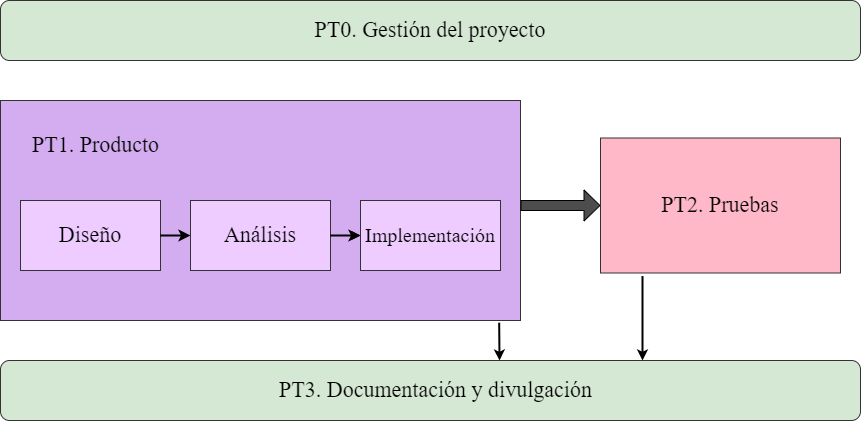

The diagram above was exported from draw.io. Its source (the exported page's mxGraphModel, read from the mxfile embedded in the PNG):
<mxGraphModel dx="1038" dy="579" grid="1" gridSize="10" guides="1" tooltips="1" connect="1" arrows="1" fold="1" page="1" pageScale="1" pageWidth="827" pageHeight="1169" math="0" shadow="0">
  <root>
    <mxCell id="0" />
    <mxCell id="1" parent="0" />
    <mxCell id="F0pIPUmOlUDLZElJ0aAv-2" value="&lt;font style=&quot;font-size: 22px&quot;&gt;PT0. Gestión del proyecto&lt;/font&gt;" style="rounded=1;whiteSpace=wrap;html=1;fillColor=#d5e8d4;strokeColor=#333333;fontFamily=Times New Roman;" parent="1" vertex="1">
      <mxGeometry x="40" y="40" width="860" height="60" as="geometry" />
    </mxCell>
    <mxCell id="MwLGhmTJhBAEwMX22ulI-1" value="&lt;font style=&quot;font-size: 22px&quot; face=&quot;Times New Roman&quot;&gt;&amp;nbsp; PT3. Documentación y divulgación&lt;/font&gt;" style="rounded=1;whiteSpace=wrap;html=1;fillColor=#d5e8d4;strokeColor=#333333;" parent="1" vertex="1">
      <mxGeometry x="40" y="400" width="860" height="60" as="geometry" />
    </mxCell>
    <mxCell id="MwLGhmTJhBAEwMX22ulI-7" value="" style="rounded=0;whiteSpace=wrap;html=1;fontFamily=Times New Roman;fontSize=22;fillColor=#D3ADF0;strokeColor=#333333;" parent="1" vertex="1">
      <mxGeometry x="40" y="140" width="520" height="220" as="geometry" />
    </mxCell>
    <mxCell id="MwLGhmTJhBAEwMX22ulI-8" value="PT2. Pruebas" style="rounded=0;whiteSpace=wrap;html=1;fontFamily=Times New Roman;fontSize=22;fillColor=#FFB8C8;strokeColor=#333333;" parent="1" vertex="1">
      <mxGeometry x="640" y="177.5" width="240" height="135" as="geometry" />
    </mxCell>
    <mxCell id="MwLGhmTJhBAEwMX22ulI-11" value="PT1. Producto" style="text;html=1;strokeColor=none;fillColor=none;align=left;verticalAlign=middle;whiteSpace=wrap;rounded=0;fontFamily=Times New Roman;fontSize=22;" parent="1" vertex="1">
      <mxGeometry x="70" y="170" width="220" height="30" as="geometry" />
    </mxCell>
    <mxCell id="MwLGhmTJhBAEwMX22ulI-12" value="Diseño" style="rounded=0;whiteSpace=wrap;html=1;fontFamily=Times New Roman;fontSize=22;strokeColor=#333333;fillColor=#EECCFF;" parent="1" vertex="1">
      <mxGeometry x="60" y="240" width="140" height="70" as="geometry" />
    </mxCell>
    <mxCell id="4eJ0H1PcpAnBFUwKum2b-1" value="" style="edgeStyle=orthogonalEdgeStyle;rounded=0;orthogonalLoop=1;jettySize=auto;html=1;fontColor=#000000;" parent="1" source="MwLGhmTJhBAEwMX22ulI-13" target="MwLGhmTJhBAEwMX22ulI-14" edge="1">
      <mxGeometry relative="1" as="geometry" />
    </mxCell>
    <mxCell id="MwLGhmTJhBAEwMX22ulI-13" value="Análisis" style="rounded=0;whiteSpace=wrap;html=1;fontFamily=Times New Roman;fontSize=22;strokeColor=#333333;fillColor=#EECCFF;" parent="1" vertex="1">
      <mxGeometry x="230" y="240" width="140" height="70" as="geometry" />
    </mxCell>
    <mxCell id="MwLGhmTJhBAEwMX22ulI-14" value="&lt;font style=&quot;font-size: 20px&quot;&gt;Implementación&lt;/font&gt;" style="rounded=0;whiteSpace=wrap;html=1;fontFamily=Times New Roman;fontSize=22;strokeColor=#333333;fillColor=#EECCFF;" parent="1" vertex="1">
      <mxGeometry x="400" y="240" width="140" height="70" as="geometry" />
    </mxCell>
    <mxCell id="MwLGhmTJhBAEwMX22ulI-16" value="" style="endArrow=classic;html=1;rounded=0;fontFamily=Times New Roman;fontSize=20;exitX=1;exitY=0.5;exitDx=0;exitDy=0;entryX=0;entryY=0.5;entryDx=0;entryDy=0;strokeWidth=2;" parent="1" source="MwLGhmTJhBAEwMX22ulI-12" target="MwLGhmTJhBAEwMX22ulI-13" edge="1">
      <mxGeometry width="50" height="50" relative="1" as="geometry">
        <mxPoint x="390" y="390" as="sourcePoint" />
        <mxPoint x="440" y="340" as="targetPoint" />
      </mxGeometry>
    </mxCell>
    <mxCell id="MwLGhmTJhBAEwMX22ulI-17" value="" style="endArrow=classic;html=1;rounded=0;fontFamily=Times New Roman;fontSize=20;entryX=0;entryY=0.5;entryDx=0;entryDy=0;strokeWidth=2;exitX=1;exitY=0.5;exitDx=0;exitDy=0;exitPerimeter=0;" parent="1" source="MwLGhmTJhBAEwMX22ulI-13" target="MwLGhmTJhBAEwMX22ulI-14" edge="1">
      <mxGeometry width="50" height="50" relative="1" as="geometry">
        <mxPoint x="370" y="285" as="sourcePoint" />
        <mxPoint x="240" y="295" as="targetPoint" />
      </mxGeometry>
    </mxCell>
    <mxCell id="MwLGhmTJhBAEwMX22ulI-18" value="" style="shape=flexArrow;endArrow=classic;html=1;rounded=0;fontFamily=Times New Roman;fontSize=20;strokeWidth=1;entryX=0;entryY=0.5;entryDx=0;entryDy=0;endSize=5;startSize=2;sourcePerimeterSpacing=0;strokeColor=#000000;fillColor=#4D4D4D;" parent="1" target="MwLGhmTJhBAEwMX22ulI-8" edge="1">
      <mxGeometry width="50" height="50" relative="1" as="geometry">
        <mxPoint x="560" y="245" as="sourcePoint" />
        <mxPoint x="440" y="340" as="targetPoint" />
      </mxGeometry>
    </mxCell>
    <mxCell id="MwLGhmTJhBAEwMX22ulI-20" value="" style="endArrow=classic;html=1;rounded=0;fontFamily=Times New Roman;fontSize=20;startSize=2;endSize=5;sourcePerimeterSpacing=0;strokeColor=#000000;strokeWidth=2;fillColor=#4D4D4D;exitX=0.175;exitY=1.023;exitDx=0;exitDy=0;exitPerimeter=0;" parent="1" source="MwLGhmTJhBAEwMX22ulI-8" edge="1">
      <mxGeometry width="50" height="50" relative="1" as="geometry">
        <mxPoint x="682" y="320" as="sourcePoint" />
        <mxPoint x="682" y="400" as="targetPoint" />
      </mxGeometry>
    </mxCell>
    <mxCell id="MwLGhmTJhBAEwMX22ulI-21" value="" style="endArrow=classic;html=1;rounded=0;fontFamily=Times New Roman;fontSize=20;startSize=2;endSize=5;sourcePerimeterSpacing=0;strokeColor=#000000;strokeWidth=2;fillColor=#4D4D4D;exitX=0.959;exitY=1.01;exitDx=0;exitDy=0;exitPerimeter=0;" parent="1" source="MwLGhmTJhBAEwMX22ulI-7" edge="1">
      <mxGeometry width="50" height="50" relative="1" as="geometry">
        <mxPoint x="600" y="370" as="sourcePoint" />
        <mxPoint x="539" y="400" as="targetPoint" />
      </mxGeometry>
    </mxCell>
  </root>
</mxGraphModel>